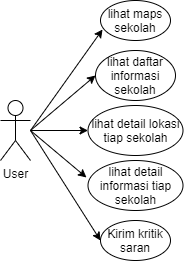

The diagram above was exported from draw.io. Its source (the exported page's mxGraphModel, read from the mxfile embedded in the PNG):
<mxGraphModel dx="868" dy="425" grid="1" gridSize="10" guides="1" tooltips="1" connect="1" arrows="1" fold="1" page="1" pageScale="1" pageWidth="850" pageHeight="1100" math="0" shadow="0">
  <root>
    <mxCell id="0" />
    <mxCell id="1" parent="0" />
    <mxCell id="x1BQVgTIVLFsirg8G8j1-1" value="User" style="shape=umlActor;verticalLabelPosition=bottom;verticalAlign=top;html=1;outlineConnect=0;" vertex="1" parent="1">
      <mxGeometry x="170" y="200" width="30" height="60" as="geometry" />
    </mxCell>
    <mxCell id="x1BQVgTIVLFsirg8G8j1-2" value="" style="endArrow=classic;html=1;entryX=0.029;entryY=0.725;entryDx=0;entryDy=0;entryPerimeter=0;" edge="1" parent="1" target="x1BQVgTIVLFsirg8G8j1-3">
      <mxGeometry width="50" height="50" relative="1" as="geometry">
        <mxPoint x="200" y="230" as="sourcePoint" />
        <mxPoint x="270" y="160" as="targetPoint" />
      </mxGeometry>
    </mxCell>
    <mxCell id="x1BQVgTIVLFsirg8G8j1-3" value="lihat maps sekolah" style="ellipse;whiteSpace=wrap;html=1;" vertex="1" parent="1">
      <mxGeometry x="270" y="100" width="70" height="40" as="geometry" />
    </mxCell>
    <mxCell id="x1BQVgTIVLFsirg8G8j1-4" value="lihat daftar informasi sekolah" style="ellipse;whiteSpace=wrap;html=1;" vertex="1" parent="1">
      <mxGeometry x="265" y="150" width="80" height="50" as="geometry" />
    </mxCell>
    <mxCell id="x1BQVgTIVLFsirg8G8j1-5" value="lihat detail informasi tiap sekolah" style="ellipse;whiteSpace=wrap;html=1;" vertex="1" parent="1">
      <mxGeometry x="257.5" y="260" width="95" height="50" as="geometry" />
    </mxCell>
    <mxCell id="x1BQVgTIVLFsirg8G8j1-6" value="" style="endArrow=classic;html=1;entryX=0;entryY=0.5;entryDx=0;entryDy=0;" edge="1" parent="1" target="x1BQVgTIVLFsirg8G8j1-4">
      <mxGeometry width="50" height="50" relative="1" as="geometry">
        <mxPoint x="200" y="230" as="sourcePoint" />
        <mxPoint x="280" y="170" as="targetPoint" />
      </mxGeometry>
    </mxCell>
    <mxCell id="x1BQVgTIVLFsirg8G8j1-7" value="" style="endArrow=classic;html=1;entryX=-0.016;entryY=0.34;entryDx=0;entryDy=0;entryPerimeter=0;" edge="1" parent="1" target="x1BQVgTIVLFsirg8G8j1-5">
      <mxGeometry width="50" height="50" relative="1" as="geometry">
        <mxPoint x="200" y="230" as="sourcePoint" />
        <mxPoint x="275" y="225" as="targetPoint" />
      </mxGeometry>
    </mxCell>
    <mxCell id="x1BQVgTIVLFsirg8G8j1-8" value="" style="endArrow=classic;html=1;entryX=0;entryY=0.5;entryDx=0;entryDy=0;" edge="1" parent="1" target="x1BQVgTIVLFsirg8G8j1-9">
      <mxGeometry width="50" height="50" relative="1" as="geometry">
        <mxPoint x="200" y="230" as="sourcePoint" />
        <mxPoint x="260" y="320" as="targetPoint" />
      </mxGeometry>
    </mxCell>
    <mxCell id="x1BQVgTIVLFsirg8G8j1-9" value="Kirim kritik saran" style="ellipse;whiteSpace=wrap;html=1;" vertex="1" parent="1">
      <mxGeometry x="270" y="320" width="70" height="40" as="geometry" />
    </mxCell>
    <mxCell id="x1BQVgTIVLFsirg8G8j1-10" value="lihat detail lokasi tiap sekolah" style="ellipse;whiteSpace=wrap;html=1;" vertex="1" parent="1">
      <mxGeometry x="257.5" y="205" width="95" height="50" as="geometry" />
    </mxCell>
    <mxCell id="x1BQVgTIVLFsirg8G8j1-11" value="" style="endArrow=classic;html=1;entryX=0;entryY=0.5;entryDx=0;entryDy=0;" edge="1" parent="1" target="x1BQVgTIVLFsirg8G8j1-10">
      <mxGeometry width="50" height="50" relative="1" as="geometry">
        <mxPoint x="200" y="230" as="sourcePoint" />
        <mxPoint x="265.98" y="287" as="targetPoint" />
      </mxGeometry>
    </mxCell>
  </root>
</mxGraphModel>